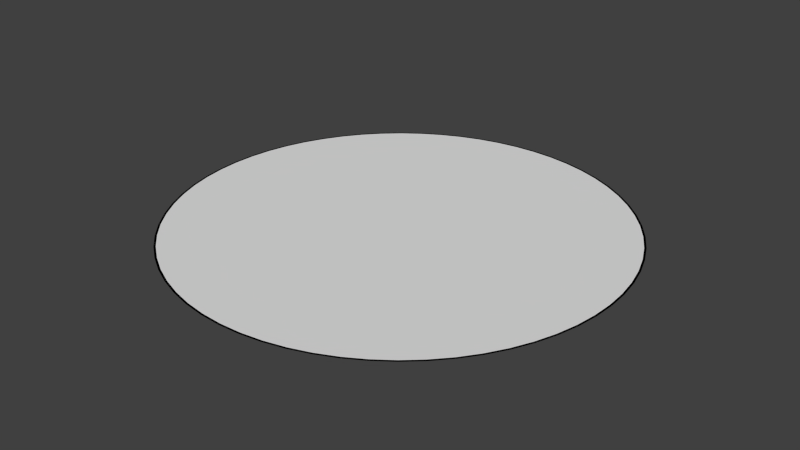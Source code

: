 # Source: RadarCircle.blend  (saved by Blender 2.76.0; exported with 4.5.12 LTS)
import bpy
from mathutils import Matrix  # noqa: F401  (used for matrix-valued properties, if any)

bpy.ops.wm.read_factory_settings(use_empty=True)
scene = bpy.context.scene
scene.name = 'Scene'

# ---- collections
col_collection_1 = bpy.data.collections.new('Collection 1'); scene.collection.children.link(col_collection_1)

# ---- world
world_world = bpy.data.worlds.new('World'); scene.world = world_world
world_world.color = (0.05088, 0.05088, 0.05088)
world_world.use_sun_shadow = False
world_world.sun_shadow_jitter_overblur = 0.0
world_world.cycles.sampling_method = 'MANUAL'
world_world.cycles.sample_map_resolution = 256

# ---- meshes
me_sphere = bpy.data.meshes.new('Sphere')
me_sphere.from_pydata([(5.96e-07, 0.5, 0.0), (-0.04901, 0.4976, 0.0), (-0.09754, 0.4904, 0.0), (-0.1451, 0.4785, 0.0), (-0.1913, 0.4619, 0.0), (-0.2357, 0.441, 0.0), (-0.2778, 0.4157, 0.0), (-0.3172, 0.3865, 0.0), (-0.3536, 0.3536, 0.0), (-0.3865, 0.3172, 0.0), (-0.4157, 0.2778, 0.0), (-0.441, 0.2357, 0.0), (-0.4619, 0.1913, 0.0), (-0.4785, 0.1451, 0.0), (-0.4904, 0.09755, 0.0), (-0.4976, 0.04901, 0.0), (-0.5, -7.701e-08, 0.0), (-0.4976, -0.04901, 0.0), (-0.4904, -0.09755, 0.0), (-0.4785, -0.1451, 0.0), (-0.4619, -0.1913, 0.0), (-0.441, -0.2357, 0.0), (-0.4157, -0.2778, 0.0), (-0.3865, -0.3172, 0.0), (-0.3536, -0.3536, 0.0), (-0.3172, -0.3865, 0.0), (-0.2778, -0.4157, 0.0), (-0.2357, -0.441, 0.0), (-0.1913, -0.4619, 0.0), (-0.1451, -0.4785, 0.0), (-0.09754, -0.4904, 0.0), (-0.04901, -0.4976, 0.0), (1.013e-06, -0.5, 0.0), (0.04901, -0.4976, 0.0), (0.09755, -0.4904, 0.0), (0.1451, -0.4785, 0.0), (0.1913, -0.4619, 0.0), (0.2357, -0.441, 0.0), (0.2778, -0.4157, 0.0), (0.3172, -0.3865, 0.0), (0.3536, -0.3536, 0.0), (0.3865, -0.3172, 0.0), (0.4157, -0.2778, 0.0), (0.441, -0.2357, 0.0), (0.4619, -0.1913, 0.0), (0.4785, -0.1451, 0.0), (0.4904, -0.09755, 0.0), (0.4976, -0.04901, 0.0), (0.5, -2.28e-07, 0.0), (0.4976, 0.04901, 0.0), (0.4904, 0.09754, 0.0), (0.4785, 0.1451, 0.0), (0.4619, 0.1913, 0.0), (0.441, 0.2357, 0.0), (0.4157, 0.2778, 0.0), (0.3865, 0.3172, 0.0), (0.3536, 0.3536, 0.0), (0.3172, 0.3865, 0.0), (0.2778, 0.4157, 0.0), (0.2357, 0.441, 0.0), (0.1913, 0.4619, 0.0), (0.1451, 0.4785, 0.0), (0.09755, 0.4904, 0.0), (0.04901, 0.4976, 0.0), (6.225e-07, 0.4954, 0.0), (-0.04856, 0.493, 0.0), (-0.09665, 0.4859, 0.0), (-0.1438, 0.4741, 0.0), (-0.1896, 0.4577, 0.0), (-0.2335, 0.4369, 0.0), (-0.2752, 0.4119, 0.0), (-0.3143, 0.383, 0.0), (-0.3503, 0.3503, 0.0), (-0.383, 0.3143, 0.0), (-0.4119, 0.2752, 0.0), (-0.4369, 0.2335, 0.0), (-0.4577, 0.1896, 0.0), (-0.4741, 0.1438, 0.0), (-0.4859, 0.09665, 0.0), (-0.493, 0.04856, 0.0), (-0.4954, -7.74e-08, 0.0), (-0.493, -0.04856, 0.0), (-0.4859, -0.09665, 0.0), (-0.4741, -0.1438, 0.0), (-0.4577, -0.1896, 0.0), (-0.4369, -0.2335, 0.0), (-0.4119, -0.2752, 0.0), (-0.383, -0.3143, 0.0), (-0.3503, -0.3503, 0.0), (-0.3143, -0.383, 0.0), (-0.2752, -0.4119, 0.0), (-0.2335, -0.4369, 0.0), (-0.1896, -0.4577, 0.0), (-0.1438, -0.4741, 0.0), (-0.09665, -0.4859, 0.0), (-0.04856, -0.493, 0.0), (1.015e-06, -0.4954, 0.0), (0.04856, -0.493, 0.0), (0.09666, -0.4859, 0.0), (0.1438, -0.4741, 0.0), (0.1896, -0.4577, 0.0), (0.2335, -0.4369, 0.0), (0.2752, -0.4119, 0.0), (0.3143, -0.383, 0.0), (0.3503, -0.3503, 0.0), (0.383, -0.3143, 0.0), (0.4119, -0.2752, 0.0), (0.4369, -0.2335, 0.0), (0.4577, -0.1896, 0.0), (0.4741, -0.1438, 0.0), (0.4859, -0.09665, 0.0), (0.493, -0.04856, 0.0), (0.4954, -2.27e-07, 0.0), (0.493, 0.04856, 0.0), (0.4859, 0.09665, 0.0), (0.4741, 0.1438, 0.0), (0.4577, 0.1896, 0.0), (0.4369, 0.2335, 0.0), (0.4119, 0.2752, 0.0), (0.383, 0.3143, 0.0), (0.3503, 0.3503, 0.0), (0.3143, 0.383, 0.0), (0.2753, 0.4119, 0.0), (0.2335, 0.4369, 0.0), (0.1896, 0.4577, 0.0), (0.1438, 0.4741, 0.0), (0.09666, 0.4859, 0.0), (0.04856, 0.493, 0.0), (0.04856, 0.493, 0.0), (0.09666, 0.4859, 0.0), (0.1438, 0.4741, 0.0), (0.1896, 0.4577, 0.0), (0.2335, 0.4369, 0.0), (0.2753, 0.4119, 0.0), (0.3143, 0.383, 0.0), (0.3503, 0.3503, 0.0), (0.383, 0.3143, 0.0), (0.4119, 0.2752, 0.0), (0.4369, 0.2335, 0.0), (0.4577, 0.1896, 0.0), (0.4741, 0.1438, 0.0), (0.4859, 0.09665, 0.0), (0.493, 0.04856, 0.0), (0.4954, -2.27e-07, 0.0), (0.493, -0.04856, 0.0), (0.4859, -0.09665, 0.0), (0.4741, -0.1438, 0.0), (0.4577, -0.1896, 0.0), (0.4369, -0.2335, 0.0), (0.4119, -0.2752, 0.0), (0.383, -0.3143, 0.0), (0.3503, -0.3503, 0.0), (0.3143, -0.383, 0.0), (0.2752, -0.4119, 0.0), (0.2335, -0.4369, 0.0), (0.1896, -0.4577, 0.0), (0.1438, -0.4741, 0.0), (0.09666, -0.4859, 0.0), (0.04856, -0.493, 0.0), (1.015e-06, -0.4954, 0.0), (-0.04856, -0.493, 0.0), (-0.09665, -0.4859, 0.0), (-0.1438, -0.4741, 0.0), (-0.1896, -0.4577, 0.0), (-0.2335, -0.4369, 0.0), (-0.2752, -0.4119, 0.0), (-0.3143, -0.383, 0.0), (-0.3503, -0.3503, 0.0), (-0.383, -0.3143, 0.0), (-0.4119, -0.2752, 0.0), (-0.4369, -0.2335, 0.0), (-0.4577, -0.1896, 0.0), (-0.4741, -0.1438, 0.0), (-0.4859, -0.09665, 0.0), (-0.493, -0.04856, 0.0), (-0.4954, -7.74e-08, 0.0), (-0.493, 0.04856, 0.0), (-0.4859, 0.09665, 0.0), (-0.4741, 0.1438, 0.0), (-0.4577, 0.1896, 0.0), (-0.4369, 0.2335, 0.0), (-0.4119, 0.2752, 0.0), (-0.383, 0.3143, 0.0), (-0.3503, 0.3503, 0.0), (-0.3143, 0.383, 0.0), (-0.2752, 0.4119, 0.0), (-0.2335, 0.4369, 0.0), (-0.1896, 0.4577, 0.0), (-0.1438, 0.4741, 0.0), (-0.09665, 0.4859, 0.0), (-0.04856, 0.493, 0.0), (6.225e-07, 0.4954, 0.0), (0.04901, 0.4976, 0.0), (0.09755, 0.4904, 0.0), (0.1451, 0.4785, 0.0), (0.1913, 0.4619, 0.0), (0.2357, 0.441, 0.0), (0.2778, 0.4157, 0.0), (0.3172, 0.3865, 0.0), (0.3536, 0.3536, 0.0), (0.3865, 0.3172, 0.0), (0.4157, 0.2778, 0.0), (0.441, 0.2357, 0.0), (0.4619, 0.1913, 0.0), (0.4785, 0.1451, 0.0), (0.4904, 0.09754, 0.0), (0.4976, 0.04901, 0.0), (0.5, -2.28e-07, 0.0), (0.4976, -0.04901, 0.0), (0.4904, -0.09755, 0.0), (0.4785, -0.1451, 0.0), (0.4619, -0.1913, 0.0), (0.441, -0.2357, 0.0), (0.4157, -0.2778, 0.0), (0.3865, -0.3172, 0.0), (0.3536, -0.3536, 0.0), (0.3172, -0.3865, 0.0), (0.2778, -0.4157, 0.0), (0.2357, -0.441, 0.0), (0.1913, -0.4619, 0.0), (0.1451, -0.4785, 0.0), (0.09755, -0.4904, 0.0), (0.04901, -0.4976, 0.0), (1.013e-06, -0.5, 0.0), (-0.04901, -0.4976, 0.0), (-0.09754, -0.4904, 0.0), (-0.1451, -0.4785, 0.0), (-0.1913, -0.4619, 0.0), (-0.2357, -0.441, 0.0), (-0.2778, -0.4157, 0.0), (-0.3172, -0.3865, 0.0), (-0.3536, -0.3536, 0.0), (-0.3865, -0.3172, 0.0), (-0.4157, -0.2778, 0.0), (-0.441, -0.2357, 0.0), (-0.4619, -0.1913, 0.0), (-0.4785, -0.1451, 0.0), (-0.4904, -0.09755, 0.0), (-0.4976, -0.04901, 0.0), (-0.5, -7.701e-08, 0.0), (-0.4976, 0.04901, 0.0), (-0.4904, 0.09755, 0.0), (-0.4785, 0.1451, 0.0), (-0.4619, 0.1913, 0.0), (-0.441, 0.2357, 0.0), (-0.4157, 0.2778, 0.0), (-0.3865, 0.3172, 0.0), (-0.3536, 0.3536, 0.0), (-0.3172, 0.3865, 0.0), (-0.2778, 0.4157, 0.0), (-0.2357, 0.441, 0.0), (-0.1913, 0.4619, 0.0), (-0.1451, 0.4785, 0.0), (-0.09754, 0.4904, 0.0), (-0.04901, 0.4976, 0.0), (5.96e-07, 0.5, 0.0)], [], [(54, 55, 119, 118), (28, 29, 93, 92), (2, 3, 67, 66), (55, 56, 120, 119), (29, 30, 94, 93), (3, 4, 68, 67), (56, 57, 121, 120), (30, 31, 95, 94), (4, 5, 69, 68), (57, 58, 122, 121), (31, 32, 96, 95), (5, 6, 70, 69), (58, 59, 123, 122), (32, 33, 97, 96), (6, 7, 71, 70), (59, 60, 124, 123), (33, 34, 98, 97), (7, 8, 72, 71), (60, 61, 125, 124), (34, 35, 99, 98), (8, 9, 73, 72), (61, 62, 126, 125), (35, 36, 100, 99), (9, 10, 74, 73), (62, 63, 127, 126), (36, 37, 101, 100), (10, 11, 75, 74), (63, 0, 64, 127), (37, 38, 102, 101), (11, 12, 76, 75), (38, 39, 103, 102), (12, 13, 77, 76), (39, 40, 104, 103), (13, 14, 78, 77), (40, 41, 105, 104), (14, 15, 79, 78), (41, 42, 106, 105), (15, 16, 80, 79), (42, 43, 107, 106), (16, 17, 81, 80), (43, 44, 108, 107), (17, 18, 82, 81), (44, 45, 109, 108), (18, 19, 83, 82), (45, 46, 110, 109), (19, 20, 84, 83), (46, 47, 111, 110), (20, 21, 85, 84), (47, 48, 112, 111), (21, 22, 86, 85), (48, 49, 113, 112), (22, 23, 87, 86), (49, 50, 114, 113), (23, 24, 88, 87), (50, 51, 115, 114), (24, 25, 89, 88), (51, 52, 116, 115), (25, 26, 90, 89), (52, 53, 117, 116), (26, 27, 91, 90), (0, 1, 65, 64), (53, 54, 118, 117), (27, 28, 92, 91), (1, 2, 66, 65), (65, 66, 67, 68, 69, 70, 71, 72, 73, 74, 75, 76, 77, 78, 79, 80, 81, 82, 83, 84, 85, 86, 87, 88, 89, 90, 91, 92, 93, 94, 95, 96, 97, 98, 99, 100, 101, 102, 103, 104, 105, 106, 107, 108, 109, 110, 111, 112, 113, 114, 115, 116, 117, 118, 119, 120, 121, 122, 123, 124, 125, 126, 127, 64), (254, 253, 189, 190), (228, 227, 163, 164), (202, 201, 137, 138), (255, 254, 190, 191), (229, 228, 164, 165), (203, 202, 138, 139), (230, 229, 165, 166), (204, 203, 139, 140), (231, 230, 166, 167), (205, 204, 140, 141), (232, 231, 167, 168), (206, 205, 141, 142), (233, 232, 168, 169), (207, 206, 142, 143), (234, 233, 169, 170), (208, 207, 143, 144), (235, 234, 170, 171), (209, 208, 144, 145), (236, 235, 171, 172), (210, 209, 145, 146), (237, 236, 172, 173), (211, 210, 146, 147), (238, 237, 173, 174), (212, 211, 147, 148), (239, 238, 174, 175), (213, 212, 148, 149), (240, 239, 175, 176), (214, 213, 149, 150), (241, 240, 176, 177), (215, 214, 150, 151), (242, 241, 177, 178), (216, 215, 151, 152), (243, 242, 178, 179), (217, 216, 152, 153), (244, 243, 179, 180), (218, 217, 153, 154), (192, 255, 191, 128), (245, 244, 180, 181), (219, 218, 154, 155), (193, 192, 128, 129), (246, 245, 181, 182), (220, 219, 155, 156), (194, 193, 129, 130), (247, 246, 182, 183), (221, 220, 156, 157), (195, 194, 130, 131), (248, 247, 183, 184), (222, 221, 157, 158), (196, 195, 131, 132), (249, 248, 184, 185), (223, 222, 158, 159), (197, 196, 132, 133), (250, 249, 185, 186), (224, 223, 159, 160), (198, 197, 133, 134), (251, 250, 186, 187), (225, 224, 160, 161), (199, 198, 134, 135), (252, 251, 187, 188), (226, 225, 161, 162), (200, 199, 135, 136), (253, 252, 188, 189), (227, 226, 162, 163), (201, 200, 136, 137)])
_uv = me_sphere.uv_layers.new(name='UVMap')
_uv.uv.foreach_set('vector', [0.02833, 0.2384, 0.03288, 0.2154, 0.04258, 0.2161, 0.03813, 0.2387, 0.8793, 0.3907, 0.8499, 0.4086, 0.8426, 0.4053, 0.8714, 0.3877, 0.3409, 0.02769, 0.3853, 0.02096, 0.3876, 0.02571, 0.3442, 0.0323, 0.03288, 0.2154, 0.04192, 0.1926, 0.05143, 0.1938, 0.04258, 0.2161, 0.8499, 0.4086, 0.8171, 0.425, 0.8105, 0.4213, 0.8426, 0.4053, 0.3853, 0.02096, 0.4307, 0.01644, 0.4321, 0.02129, 0.3876, 0.02571, 0.04192, 0.1926, 0.05537, 0.1705, 0.0646, 0.1721, 0.05143, 0.1938, 0.8171, 0.425, 0.7813, 0.4397, 0.7755, 0.4357, 0.8105, 0.4213, 0.4307, 0.01644, 0.4768, 0.01417, 0.4773, 0.01906, 0.4321, 0.02129, 0.05537, 0.1705, 0.0731, 0.149, 0.08197, 0.1511, 0.0646, 0.1721, 0.7813, 0.4397, 0.7428, 0.4525, 0.7377, 0.4483, 0.7755, 0.4357, 0.4768, 0.01417, 0.5232, 0.01417, 0.5227, 0.01906, 0.4773, 0.01906, 0.0731, 0.149, 0.09495, 0.1286, 0.1034, 0.1311, 0.08197, 0.1511, 0.7428, 0.4525, 0.7019, 0.4634, 0.6977, 0.459, 0.7377, 0.4483, 0.5232, 0.01417, 0.5693, 0.01644, 0.5679, 0.02129, 0.5227, 0.01906, 0.09495, 0.1286, 0.1207, 0.1093, 0.1286, 0.1123, 0.1034, 0.1311, 0.7019, 0.4634, 0.6591, 0.4723, 0.6558, 0.4677, 0.6977, 0.459, 0.5693, 0.01644, 0.6147, 0.02096, 0.6124, 0.02571, 0.5679, 0.02129, 0.1207, 0.1093, 0.1501, 0.09143, 0.1574, 0.09473, 0.1286, 0.1123, 0.6591, 0.4723, 0.6147, 0.479, 0.6124, 0.4743, 0.6558, 0.4677, 0.6147, 0.02096, 0.6591, 0.02768, 0.6558, 0.0323, 0.6124, 0.02571, 0.1501, 0.09143, 0.1829, 0.07505, 0.1895, 0.07868, 0.1574, 0.09473, 0.6147, 0.479, 0.5693, 0.4836, 0.5679, 0.4787, 0.6124, 0.4743, 0.6591, 0.02768, 0.7019, 0.03655, 0.6977, 0.04098, 0.6558, 0.0323, 0.1829, 0.07505, 0.2187, 0.06035, 0.2245, 0.06429, 0.1895, 0.07868, 0.5693, 0.4836, 0.5232, 0.4858, 0.5227, 0.4809, 0.5679, 0.4787, 0.7019, 0.03655, 0.7428, 0.04748, 0.7377, 0.05168, 0.6977, 0.04098, 0.2187, 0.06035, 0.2572, 0.04748, 0.2623, 0.05168, 0.2245, 0.06429, 0.5232, 0.4858, 0.4768, 0.4858, 0.4773, 0.4809, 0.5227, 0.4809, 0.7428, 0.04748, 0.7813, 0.06035, 0.7755, 0.06429, 0.7377, 0.05168, 0.4768, 0.4858, 0.4307, 0.4836, 0.4321, 0.4787, 0.4773, 0.4809, 0.7813, 0.06035, 0.8171, 0.07505, 0.8105, 0.07868, 0.7755, 0.06429, 0.4307, 0.4836, 0.3853, 0.479, 0.3876, 0.4743, 0.4321, 0.4787, 0.8171, 0.07505, 0.8499, 0.09143, 0.8426, 0.09473, 0.8105, 0.07868, 0.3853, 0.479, 0.3409, 0.4723, 0.3442, 0.4677, 0.3876, 0.4743, 0.8499, 0.09143, 0.8793, 0.1093, 0.8714, 0.1123, 0.8426, 0.09473, 0.3409, 0.4723, 0.2981, 0.4634, 0.3023, 0.459, 0.3442, 0.4677, 0.8793, 0.1093, 0.905, 0.1286, 0.8966, 0.1311, 0.8714, 0.1123, 0.2981, 0.4634, 0.2572, 0.4525, 0.2623, 0.4483, 0.3023, 0.459, 0.905, 0.1286, 0.9269, 0.149, 0.918, 0.1511, 0.8966, 0.1311, 0.2572, 0.4525, 0.2187, 0.4397, 0.2245, 0.4357, 0.2623, 0.4483, 0.9269, 0.149, 0.9446, 0.1705, 0.9354, 0.1721, 0.918, 0.1511, 0.2187, 0.4397, 0.1829, 0.425, 0.1895, 0.4213, 0.2245, 0.4357, 0.9446, 0.1705, 0.9581, 0.1926, 0.9486, 0.1938, 0.9354, 0.1721, 0.1829, 0.425, 0.1501, 0.4086, 0.1574, 0.4053, 0.1895, 0.4213, 0.9581, 0.1926, 0.9671, 0.2154, 0.9574, 0.2161, 0.9486, 0.1938, 0.1501, 0.4086, 0.1207, 0.3907, 0.1286, 0.3877, 0.1574, 0.4053, 0.9671, 0.2154, 0.9717, 0.2384, 0.9619, 0.2387, 0.9574, 0.2161, 0.1207, 0.3907, 0.09495, 0.3714, 0.1034, 0.3689, 0.1286, 0.3877, 0.9717, 0.2384, 0.9717, 0.2616, 0.9619, 0.2613, 0.9619, 0.2387, 0.09495, 0.3714, 0.07311, 0.351, 0.08197, 0.3489, 0.1034, 0.3689, 0.9717, 0.2616, 0.9671, 0.2846, 0.9574, 0.2839, 0.9619, 0.2613, 0.07311, 0.351, 0.05537, 0.3295, 0.0646, 0.3279, 0.08197, 0.3489, 0.9671, 0.2846, 0.9581, 0.3074, 0.9486, 0.3062, 0.9574, 0.2839, 0.05537, 0.3295, 0.04192, 0.3074, 0.05143, 0.3062, 0.0646, 0.3279, 0.9581, 0.3074, 0.9446, 0.3295, 0.9354, 0.3279, 0.9486, 0.3062, 0.04192, 0.3074, 0.03288, 0.2846, 0.04258, 0.2839, 0.05143, 0.3062, 0.9446, 0.3295, 0.9269, 0.351, 0.918, 0.3489, 0.9354, 0.3279, 0.03288, 0.2846, 0.02833, 0.2616, 0.03813, 0.2613, 0.04258, 0.2839, 0.9269, 0.351, 0.905, 0.3714, 0.8966, 0.3689, 0.918, 0.3489, 0.2572, 0.04748, 0.2981, 0.03655, 0.3023, 0.04098, 0.2623, 0.05168, 0.02833, 0.2616, 0.02833, 0.2384, 0.03813, 0.2387, 0.03813, 0.2613, 0.905, 0.3714, 0.8793, 0.3907, 0.8714, 0.3877, 0.8966, 0.3689, 0.2981, 0.03655, 0.3409, 0.02769, 0.3442, 0.0323, 0.3023, 0.04098, 0.3023, 0.04098, 0.3442, 0.0323, 0.3876, 0.02571, 0.4321, 0.02129, 0.4773, 0.01906, 0.5227, 0.01906, 0.5679, 0.02129, 0.6124, 0.02571, 0.6558, 0.0323, 0.6977, 0.04098, 0.7377, 0.05168, 0.7755, 0.06429, 0.8105, 0.07868, 0.8426, 0.09473, 0.8714, 0.1123, 0.8966, 0.1311, 0.918, 0.1511, 0.9354, 0.1721, 0.9486, 0.1938, 0.9574, 0.2161, 0.9619, 0.2387, 0.9619, 0.2613, 0.9574, 0.2839, 0.9486, 0.3062, 0.9354, 0.3279, 0.918, 0.3489, 0.8966, 0.3689, 0.8714, 0.3877, 0.8426, 0.4053, 0.8105, 0.4213, 0.7755, 0.4357, 0.7377, 0.4483, 0.6977, 0.459, 0.6558, 0.4677, 0.6124, 0.4743, 0.5679, 0.4787, 0.5227, 0.4809, 0.4773, 0.4809, 0.4321, 0.4787, 0.3876, 0.4743, 0.3442, 0.4677, 0.3023, 0.459, 0.2623, 0.4483, 0.2245, 0.4357, 0.1895, 0.4213, 0.1574, 0.4053, 0.1286, 0.3877, 0.1034, 0.3689, 0.08197, 0.3489, 0.0646, 0.3279, 0.05143, 0.3062, 0.04258, 0.2839, 0.03813, 0.2613, 0.03813, 0.2387, 0.04258, 0.2161, 0.05143, 0.1938, 0.0646, 0.1721, 0.08197, 0.1511, 0.1034, 0.1311, 0.1286, 0.1123, 0.1574, 0.09473, 0.1895, 0.07868, 0.2245, 0.06429, 0.2623, 0.05168, 0.2981, 0.03655, 0.3409, 0.02769, 0.3442, 0.0323, 0.3023, 0.04098, 0.905, 0.3714, 0.8793, 0.3907, 0.8714, 0.3877, 0.8966, 0.3689, 0.02833, 0.2616, 0.02833, 0.2384, 0.03813, 0.2387, 0.03813, 0.2613, 0.2572, 0.04748, 0.2981, 0.03655, 0.3023, 0.04098, 0.2623, 0.05168, 0.9269, 0.351, 0.905, 0.3714, 0.8966, 0.3689, 0.918, 0.3489, 0.03288, 0.2846, 0.02833, 0.2616, 0.03813, 0.2613, 0.04258, 0.2839, 0.9446, 0.3295, 0.9269, 0.351, 0.918, 0.3489, 0.9354, 0.3279, 0.04192, 0.3074, 0.03288, 0.2846, 0.04258, 0.2839, 0.05143, 0.3062, 0.9581, 0.3074, 0.9446, 0.3295, 0.9354, 0.3279, 0.9486, 0.3062, 0.05537, 0.3295, 0.04192, 0.3074, 0.05143, 0.3062, 0.0646, 0.3279, 0.9671, 0.2846, 0.9581, 0.3074, 0.9486, 0.3062, 0.9574, 0.2839, 0.07311, 0.351, 0.05537, 0.3295, 0.0646, 0.3279, 0.08197, 0.3489, 0.9717, 0.2616, 0.9671, 0.2846, 0.9574, 0.2839, 0.9619, 0.2613, 0.09495, 0.3714, 0.07311, 0.351, 0.08197, 0.3489, 0.1034, 0.3689, 0.9717, 0.2384, 0.9717, 0.2616, 0.9619, 0.2613, 0.9619, 0.2387, 0.1207, 0.3907, 0.09495, 0.3714, 0.1034, 0.3689, 0.1286, 0.3877, 0.9671, 0.2154, 0.9717, 0.2384, 0.9619, 0.2387, 0.9574, 0.2161, 0.1501, 0.4086, 0.1207, 0.3907, 0.1286, 0.3877, 0.1574, 0.4053, 0.9581, 0.1926, 0.9671, 0.2154, 0.9574, 0.2161, 0.9486, 0.1938, 0.1829, 0.425, 0.1501, 0.4086, 0.1574, 0.4053, 0.1895, 0.4213, 0.9446, 0.1705, 0.9581, 0.1926, 0.9486, 0.1938, 0.9354, 0.1721, 0.2187, 0.4397, 0.1829, 0.425, 0.1895, 0.4213, 0.2245, 0.4357, 0.9269, 0.149, 0.9446, 0.1705, 0.9354, 0.1721, 0.918, 0.1511, 0.2572, 0.4525, 0.2187, 0.4397, 0.2245, 0.4357, 0.2623, 0.4483, 0.905, 0.1286, 0.9269, 0.149, 0.918, 0.1511, 0.8966, 0.1311, 0.2981, 0.4634, 0.2572, 0.4525, 0.2623, 0.4483, 0.3023, 0.459, 0.8793, 0.1093, 0.905, 0.1286, 0.8966, 0.1311, 0.8714, 0.1123, 0.3409, 0.4723, 0.2981, 0.4634, 0.3023, 0.459, 0.3442, 0.4677, 0.8499, 0.09143, 0.8793, 0.1093, 0.8714, 0.1123, 0.8426, 0.09473, 0.3853, 0.479, 0.3409, 0.4723, 0.3442, 0.4677, 0.3876, 0.4743, 0.8171, 0.07505, 0.8499, 0.09143, 0.8426, 0.09473, 0.8105, 0.07868, 0.4307, 0.4836, 0.3853, 0.479, 0.3876, 0.4743, 0.4321, 0.4787, 0.7813, 0.06035, 0.8171, 0.07505, 0.8105, 0.07868, 0.7755, 0.06429, 0.4768, 0.4858, 0.4307, 0.4836, 0.4321, 0.4787, 0.4773, 0.4809, 0.7428, 0.04748, 0.7813, 0.06035, 0.7755, 0.06429, 0.7377, 0.05168, 0.5232, 0.4858, 0.4768, 0.4858, 0.4773, 0.4809, 0.5227, 0.4809, 0.2187, 0.06035, 0.2572, 0.04748, 0.2623, 0.05168, 0.2245, 0.06429, 0.7019, 0.03655, 0.7428, 0.04748, 0.7377, 0.05168, 0.6977, 0.04098, 0.5693, 0.4836, 0.5232, 0.4858, 0.5227, 0.4809, 0.5679, 0.4787, 0.1829, 0.07505, 0.2187, 0.06035, 0.2245, 0.06429, 0.1895, 0.07868, 0.6591, 0.02768, 0.7019, 0.03655, 0.6977, 0.04098, 0.6558, 0.0323, 0.6147, 0.479, 0.5693, 0.4836, 0.5679, 0.4787, 0.6124, 0.4743, 0.1501, 0.09143, 0.1829, 0.07505, 0.1895, 0.07868, 0.1574, 0.09473, 0.6147, 0.02096, 0.6591, 0.02768, 0.6558, 0.0323, 0.6124, 0.02571, 0.6591, 0.4723, 0.6147, 0.479, 0.6124, 0.4743, 0.6558, 0.4677, 0.1207, 0.1093, 0.1501, 0.09143, 0.1574, 0.09473, 0.1286, 0.1123, 0.5693, 0.01644, 0.6147, 0.02096, 0.6124, 0.02571, 0.5679, 0.02129, 0.7019, 0.4634, 0.6591, 0.4723, 0.6558, 0.4677, 0.6977, 0.459, 0.09495, 0.1286, 0.1207, 0.1093, 0.1286, 0.1123, 0.1034, 0.1311, 0.5232, 0.01417, 0.5693, 0.01644, 0.5679, 0.02129, 0.5227, 0.01906, 0.7428, 0.4525, 0.7019, 0.4634, 0.6977, 0.459, 0.7377, 0.4483, 0.0731, 0.149, 0.09495, 0.1286, 0.1034, 0.1311, 0.08197, 0.1511, 0.4768, 0.01417, 0.5232, 0.01417, 0.5227, 0.01906, 0.4773, 0.01906, 0.7813, 0.4397, 0.7428, 0.4525, 0.7377, 0.4483, 0.7755, 0.4357, 0.05537, 0.1705, 0.0731, 0.149, 0.08197, 0.1511, 0.0646, 0.1721, 0.4307, 0.01644, 0.4768, 0.01417, 0.4773, 0.01906, 0.4321, 0.02129, 0.8171, 0.425, 0.7813, 0.4397, 0.7755, 0.4357, 0.8105, 0.4213, 0.04192, 0.1926, 0.05537, 0.1705, 0.0646, 0.1721, 0.05143, 0.1938, 0.3853, 0.02096, 0.4307, 0.01644, 0.4321, 0.02129, 0.3876, 0.02571, 0.8499, 0.4086, 0.8171, 0.425, 0.8105, 0.4213, 0.8426, 0.4053, 0.03288, 0.2154, 0.04192, 0.1926, 0.05143, 0.1938, 0.04258, 0.2161, 0.3409, 0.02769, 0.3853, 0.02096, 0.3876, 0.02571, 0.3442, 0.0323, 0.8793, 0.3907, 0.8499, 0.4086, 0.8426, 0.4053, 0.8714, 0.3877, 0.02833, 0.2384, 0.03288, 0.2154, 0.04258, 0.2161, 0.03813, 0.2387])
me_sphere.use_remesh_preserve_volume = False
me_sphere.use_remesh_preserve_attributes = False
me_sphere.use_mirror_vertex_groups = False
me_sphere.update()

# ---- objects
ob_radarcircle = bpy.data.objects.new('RadarCircle', me_sphere)

# ---- transforms, parenting, visibility, modifiers, constraints
ob_radarcircle.location = (0.0, 0.0, 3.0)
ob_radarcircle.lineart.crease_threshold = 0.0

# ---- collection membership
col_collection_1.objects.link(ob_radarcircle)

# ---- scene / render settings (as saved in the file)
scene.frame_start = 1; scene.frame_end = 250; scene.frame_set(1)
scene.render.engine = 'BLENDER_EEVEE_NEXT'
scene.render.resolution_percentage = 50
scene.render.dither_intensity = 0.0
scene.cycles.use_denoising = False
scene.cycles.samples = 10
scene.cycles.sampling_pattern = 'TABULATED_SOBOL'
scene.cycles.light_sampling_threshold = 0.0
scene.cycles.use_adaptive_sampling = False
scene.cycles.use_light_tree = False
scene.cycles.blur_glossy = 0.0
scene.cycles.pixel_filter_type = 'GAUSSIAN'
scene.cycles.sample_clamp_indirect = 0.0
scene.view_settings.view_transform = 'Standard'
bpy.context.view_layer.update()

# ---- added for rendering (the .blend has no active camera and no usable light): camera, sun
cam_auto = bpy.data.cameras.new('AutoCamera')
cam_auto.lens = 50.0
cam_auto.sensor_width = 36.0
cam_auto.clip_end = 1000.0
ob_auto_camera = bpy.data.objects.new('AutoCamera', cam_auto)
scene.collection.objects.link(ob_auto_camera)
ob_auto_camera.location = (1.30847, -1.57016, 4.04677)
ob_auto_camera.rotation_euler = (1.09748, -7.21219e-08, 0.694738)
scene.camera = ob_auto_camera
light_auto_sun = bpy.data.lights.new('AutoSun', 'SUN')
light_auto_sun.energy = 3.0
light_auto_sun.angle = 0.0523599
ob_auto_sun = bpy.data.objects.new('AutoSun', light_auto_sun)
scene.collection.objects.link(ob_auto_sun)
ob_auto_sun.rotation_euler = (0.872665, 0.174533, 0.523599)
bpy.context.view_layer.update()
